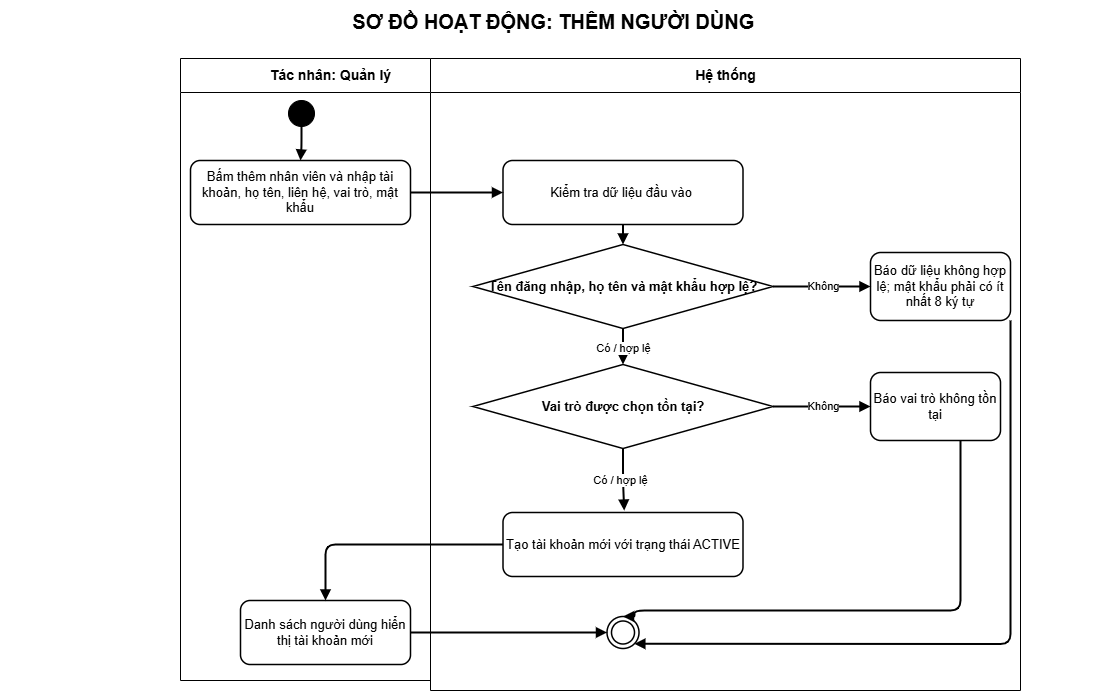

The diagram above was exported from draw.io. Its source (the exported page's mxGraphModel, read from the mxfile embedded in the PNG):
<mxGraphModel dx="5500" dy="1845" grid="1" gridSize="10" guides="1" tooltips="1" connect="1" arrows="1" fold="1" page="1" pageScale="1" pageWidth="1200" pageHeight="1044" background="#ffffff" math="0" shadow="0">
  <root>
    <mxCell id="0" />
    <mxCell id="1" parent="0" />
    <mxCell id="title" value="&amp;nbsp;SƠ ĐỒ HOẠT ĐỘNG: THÊM NGƯỜI DÙNG" style="text;html=1;align=center;verticalAlign=middle;fontSize=20;fontStyle=1;strokeColor=none;fillColor=none;fontColor=#000000;" parent="1" vertex="1">
      <mxGeometry x="-120" y="10" width="1100" height="42" as="geometry" />
    </mxCell>
    <mxCell id="actor-lane" value="Tác nhân: Quản lý" style="swimlane;html=1;horizontal=1;startSize=34;fillColor=#ffffff;swimlaneFillColor=#ffffff;strokeColor=#000000;fontColor=#000000;fontStyle=1;fontSize=14;" parent="1" vertex="1">
      <mxGeometry x="60" y="68" width="300" height="622" as="geometry" />
    </mxCell>
    <mxCell id="step-1" value="Bấm thêm nhân viên và nhập tài khoản, họ tên, liên hệ, vai trò, mật khẩu" style="rounded=1;whiteSpace=wrap;html=1;fillColor=#ffffff;strokeColor=#000000;strokeWidth=1.5;fontColor=#000000;fontSize=13;" parent="actor-lane" vertex="1">
      <mxGeometry x="10" y="102" width="220" height="64" as="geometry" />
    </mxCell>
    <mxCell id="step-9" value="Danh sách người dùng hiển thị tài khoản mới" style="rounded=1;whiteSpace=wrap;html=1;fillColor=#ffffff;strokeColor=#000000;strokeWidth=1.5;fontColor=#000000;fontSize=13;" parent="actor-lane" vertex="1">
      <mxGeometry x="60" y="542" width="170" height="64" as="geometry" />
    </mxCell>
    <mxCell id="system-lane" value="Hệ thống" style="swimlane;html=1;horizontal=1;startSize=34;fillColor=#ffffff;swimlaneFillColor=#ffffff;strokeColor=#000000;fontColor=#000000;fontStyle=1;fontSize=14;" parent="1" vertex="1">
      <mxGeometry x="310" y="68" width="590" height="632" as="geometry" />
    </mxCell>
    <mxCell id="step-2" value="Kiểm tra dữ liệu đầu vào&amp;nbsp;" style="rounded=1;whiteSpace=wrap;html=1;fillColor=#ffffff;strokeColor=#000000;strokeWidth=1.5;fontColor=#000000;fontSize=13;" parent="system-lane" vertex="1">
      <mxGeometry x="72.5" y="102" width="240" height="64" as="geometry" />
    </mxCell>
    <mxCell id="step-3" value="Tên đăng nhập, họ tên và mật khẩu hợp lệ?" style="rhombus;whiteSpace=wrap;html=1;fillColor=#ffffff;strokeColor=#000000;strokeWidth=1.5;fontColor=#000000;fontSize=13;fontStyle=1;" parent="system-lane" vertex="1">
      <mxGeometry x="42.5" y="186" width="300" height="84" as="geometry" />
    </mxCell>
    <mxCell id="alternate-3" value="Báo dữ liệu không hợp lệ; mật khẩu phải có ít nhất 8 ký tự" style="rounded=1;whiteSpace=wrap;html=1;fillColor=#ffffff;strokeColor=#000000;strokeWidth=1.5;fontColor=#000000;fontSize=13;" parent="system-lane" vertex="1">
      <mxGeometry x="440" y="194" width="140" height="68" as="geometry" />
    </mxCell>
    <mxCell id="step-4" value="Vai trò được chọn tồn tại?" style="rhombus;whiteSpace=wrap;html=1;fillColor=#ffffff;strokeColor=#000000;strokeWidth=1.5;fontColor=#000000;fontSize=13;fontStyle=1;" parent="system-lane" vertex="1">
      <mxGeometry x="42.5" y="306" width="300" height="84" as="geometry" />
    </mxCell>
    <mxCell id="alternate-4" value="Báo vai trò không tồn tại" style="rounded=1;whiteSpace=wrap;html=1;fillColor=#ffffff;strokeColor=#000000;strokeWidth=1.5;fontColor=#000000;fontSize=13;" parent="system-lane" vertex="1">
      <mxGeometry x="440" y="314" width="130" height="68" as="geometry" />
    </mxCell>
    <mxCell id="step-7" value="Tạo tài khoản mới với trạng thái ACTIVE" style="rounded=1;whiteSpace=wrap;html=1;fillColor=#ffffff;strokeColor=#000000;strokeWidth=1.5;fontColor=#000000;fontSize=13;" parent="system-lane" vertex="1">
      <mxGeometry x="72.5" y="454" width="240" height="64" as="geometry" />
    </mxCell>
    <mxCell id="end" value="" style="ellipse;shape=doubleEllipse;html=1;aspect=fixed;fillColor=#ffffff;strokeColor=#000000;strokeWidth=1.5;" parent="system-lane" vertex="1">
      <mxGeometry x="176.5" y="558" width="32" height="32" as="geometry" />
    </mxCell>
    <mxCell id="edge-9" value="Có / hợp lệ" style="edgeStyle=orthogonalEdgeStyle;rounded=1;orthogonalLoop=1;jettySize=auto;html=1;endArrow=block;endFill=1;strokeWidth=2;entryX=0.505;entryY=-0.03;entryDx=0;entryDy=0;entryPerimeter=0;" parent="system-lane" source="step-4" target="step-7" edge="1">
      <mxGeometry relative="1" as="geometry">
        <mxPoint x="192.5" y="426" as="targetPoint" />
      </mxGeometry>
    </mxCell>
    <mxCell id="edge-8" value="" style="edgeStyle=orthogonalEdgeStyle;rounded=1;orthogonalLoop=1;jettySize=auto;html=1;endArrow=block;endFill=1;strokeWidth=2;entryX=0.5;entryY=0;entryDx=0;entryDy=0;" parent="system-lane" source="alternate-4" target="end" edge="1">
      <mxGeometry relative="1" as="geometry">
        <mxPoint x="615" y="332.9999999999999" as="targetPoint" />
        <Array as="points">
          <mxPoint x="530" y="552" />
          <mxPoint x="204" y="552" />
          <mxPoint x="204" y="558" />
        </Array>
      </mxGeometry>
    </mxCell>
    <mxCell id="edge-5" value="" style="edgeStyle=orthogonalEdgeStyle;rounded=1;orthogonalLoop=1;jettySize=auto;html=1;endArrow=block;endFill=1;strokeWidth=2;entryX=1;entryY=1;entryDx=0;entryDy=0;" parent="system-lane" source="alternate-3" target="end" edge="1">
      <mxGeometry relative="1" as="geometry">
        <mxPoint x="615" y="212.9999999999999" as="targetPoint" />
        <Array as="points">
          <mxPoint x="580" y="585" />
        </Array>
      </mxGeometry>
    </mxCell>
    <mxCell id="start" value="" style="ellipse;html=1;aspect=fixed;fillColor=#000000;strokeColor=#000000;" parent="1" vertex="1">
      <mxGeometry x="168" y="110" width="26" height="26" as="geometry" />
    </mxCell>
    <mxCell id="edge-1" value="" style="edgeStyle=orthogonalEdgeStyle;rounded=1;orthogonalLoop=1;jettySize=auto;html=1;endArrow=block;endFill=1;strokeWidth=2" parent="1" source="start" target="step-1" edge="1">
      <mxGeometry relative="1" as="geometry" />
    </mxCell>
    <mxCell id="edge-2" value="" style="edgeStyle=orthogonalEdgeStyle;rounded=1;orthogonalLoop=1;jettySize=auto;html=1;endArrow=block;endFill=1;strokeWidth=2" parent="1" source="step-1" target="step-2" edge="1">
      <mxGeometry relative="1" as="geometry" />
    </mxCell>
    <mxCell id="edge-3" value="" style="edgeStyle=orthogonalEdgeStyle;rounded=1;orthogonalLoop=1;jettySize=auto;html=1;endArrow=block;endFill=1;strokeWidth=2" parent="1" source="step-2" target="step-3" edge="1">
      <mxGeometry relative="1" as="geometry" />
    </mxCell>
    <mxCell id="edge-4" value="Không" style="edgeStyle=orthogonalEdgeStyle;rounded=1;orthogonalLoop=1;jettySize=auto;html=1;endArrow=block;endFill=1;strokeWidth=2" parent="1" source="step-3" target="alternate-3" edge="1">
      <mxGeometry relative="1" as="geometry" />
    </mxCell>
    <mxCell id="edge-6" value="Có / hợp lệ" style="edgeStyle=orthogonalEdgeStyle;rounded=1;orthogonalLoop=1;jettySize=auto;html=1;endArrow=block;endFill=1;strokeWidth=2" parent="1" source="step-3" target="step-4" edge="1">
      <mxGeometry relative="1" as="geometry" />
    </mxCell>
    <mxCell id="edge-7" value="Không" style="edgeStyle=orthogonalEdgeStyle;rounded=1;orthogonalLoop=1;jettySize=auto;html=1;endArrow=block;endFill=1;strokeWidth=2" parent="1" source="step-4" target="alternate-4" edge="1">
      <mxGeometry relative="1" as="geometry" />
    </mxCell>
    <mxCell id="edge-14" value="" style="edgeStyle=orthogonalEdgeStyle;rounded=1;orthogonalLoop=1;jettySize=auto;html=1;endArrow=block;endFill=1;strokeWidth=2;entryX=0.5;entryY=0;entryDx=0;entryDy=0;" parent="1" source="step-7" target="step-9" edge="1">
      <mxGeometry relative="1" as="geometry">
        <mxPoint x="552.5" y="660" as="targetPoint" />
      </mxGeometry>
    </mxCell>
    <mxCell id="edge-16" value="" style="edgeStyle=orthogonalEdgeStyle;rounded=1;orthogonalLoop=1;jettySize=auto;html=1;endArrow=block;endFill=1;strokeWidth=2" parent="1" source="step-9" target="end" edge="1">
      <mxGeometry relative="1" as="geometry" />
    </mxCell>
  </root>
</mxGraphModel>